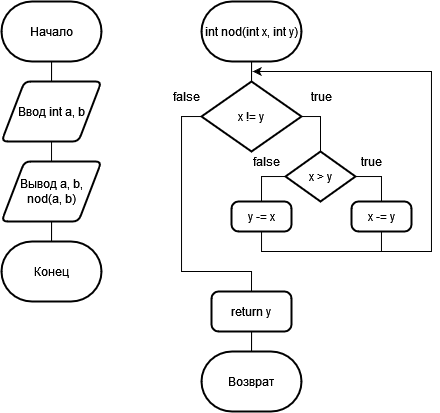

The diagram above was exported from draw.io. Its source (the exported page's mxGraphModel, read from the mxfile embedded in the PNG):
<mxGraphModel dx="989" dy="520" grid="1" gridSize="10" guides="1" tooltips="1" connect="1" arrows="1" fold="1" page="1" pageScale="1" pageWidth="827" pageHeight="1169" math="0" shadow="0">
  <root>
    <mxCell id="0" />
    <mxCell id="1" parent="0" />
    <mxCell id="SxXlV_g6SXS7L9T9Wkza-3" style="edgeStyle=orthogonalEdgeStyle;rounded=0;orthogonalLoop=1;jettySize=auto;html=1;entryX=0.5;entryY=0;entryDx=0;entryDy=0;endArrow=none;endFill=0;" edge="1" parent="1" source="SxXlV_g6SXS7L9T9Wkza-1" target="SxXlV_g6SXS7L9T9Wkza-2">
      <mxGeometry relative="1" as="geometry" />
    </mxCell>
    <mxCell id="SxXlV_g6SXS7L9T9Wkza-1" value="Начало" style="strokeWidth=2;html=1;shape=mxgraph.flowchart.terminator;whiteSpace=wrap;" vertex="1" parent="1">
      <mxGeometry x="130" y="60" width="100" height="60" as="geometry" />
    </mxCell>
    <mxCell id="SxXlV_g6SXS7L9T9Wkza-29" style="edgeStyle=orthogonalEdgeStyle;rounded=0;orthogonalLoop=1;jettySize=auto;html=1;entryX=0.539;entryY=-0.012;entryDx=0;entryDy=0;entryPerimeter=0;endArrow=none;endFill=0;" edge="1" parent="1" source="SxXlV_g6SXS7L9T9Wkza-2" target="SxXlV_g6SXS7L9T9Wkza-28">
      <mxGeometry relative="1" as="geometry" />
    </mxCell>
    <mxCell id="SxXlV_g6SXS7L9T9Wkza-2" value="Ввод int a, b" style="shape=parallelogram;html=1;strokeWidth=2;perimeter=parallelogramPerimeter;whiteSpace=wrap;rounded=1;arcSize=12;size=0.23;" vertex="1" parent="1">
      <mxGeometry x="130" y="140" width="100" height="60" as="geometry" />
    </mxCell>
    <mxCell id="SxXlV_g6SXS7L9T9Wkza-6" style="edgeStyle=orthogonalEdgeStyle;rounded=0;orthogonalLoop=1;jettySize=auto;html=1;entryX=0.5;entryY=0;entryDx=0;entryDy=0;entryPerimeter=0;endArrow=none;endFill=0;" edge="1" parent="1" source="SxXlV_g6SXS7L9T9Wkza-4" target="SxXlV_g6SXS7L9T9Wkza-5">
      <mxGeometry relative="1" as="geometry" />
    </mxCell>
    <mxCell id="SxXlV_g6SXS7L9T9Wkza-4" value="int nod(int x, int y)" style="strokeWidth=2;html=1;shape=mxgraph.flowchart.terminator;whiteSpace=wrap;" vertex="1" parent="1">
      <mxGeometry x="330" y="60" width="100" height="60" as="geometry" />
    </mxCell>
    <mxCell id="SxXlV_g6SXS7L9T9Wkza-9" style="edgeStyle=orthogonalEdgeStyle;rounded=0;orthogonalLoop=1;jettySize=auto;html=1;entryX=0.5;entryY=0;entryDx=0;entryDy=0;entryPerimeter=0;endArrow=none;endFill=0;" edge="1" parent="1" source="SxXlV_g6SXS7L9T9Wkza-5" target="SxXlV_g6SXS7L9T9Wkza-7">
      <mxGeometry relative="1" as="geometry">
        <Array as="points">
          <mxPoint x="449" y="175" />
        </Array>
      </mxGeometry>
    </mxCell>
    <mxCell id="SxXlV_g6SXS7L9T9Wkza-24" style="edgeStyle=orthogonalEdgeStyle;rounded=0;orthogonalLoop=1;jettySize=auto;html=1;entryX=0.5;entryY=0;entryDx=0;entryDy=0;endArrow=none;endFill=0;" edge="1" parent="1" source="SxXlV_g6SXS7L9T9Wkza-5" target="SxXlV_g6SXS7L9T9Wkza-23">
      <mxGeometry relative="1" as="geometry">
        <Array as="points">
          <mxPoint x="310" y="175" />
          <mxPoint x="310" y="330" />
          <mxPoint x="380" y="330" />
        </Array>
      </mxGeometry>
    </mxCell>
    <mxCell id="SxXlV_g6SXS7L9T9Wkza-5" value="x != y" style="strokeWidth=2;html=1;shape=mxgraph.flowchart.decision;whiteSpace=wrap;" vertex="1" parent="1">
      <mxGeometry x="330" y="140" width="100" height="70" as="geometry" />
    </mxCell>
    <mxCell id="SxXlV_g6SXS7L9T9Wkza-12" style="edgeStyle=orthogonalEdgeStyle;rounded=0;orthogonalLoop=1;jettySize=auto;html=1;entryX=0.5;entryY=0;entryDx=0;entryDy=0;endArrow=none;endFill=0;" edge="1" parent="1" source="SxXlV_g6SXS7L9T9Wkza-7" target="SxXlV_g6SXS7L9T9Wkza-14">
      <mxGeometry relative="1" as="geometry">
        <mxPoint x="510" y="270" as="targetPoint" />
        <Array as="points">
          <mxPoint x="510" y="235" />
        </Array>
      </mxGeometry>
    </mxCell>
    <mxCell id="SxXlV_g6SXS7L9T9Wkza-17" style="edgeStyle=orthogonalEdgeStyle;rounded=0;orthogonalLoop=1;jettySize=auto;html=1;entryX=0.5;entryY=0;entryDx=0;entryDy=0;endArrow=none;endFill=0;" edge="1" parent="1" source="SxXlV_g6SXS7L9T9Wkza-7" target="SxXlV_g6SXS7L9T9Wkza-16">
      <mxGeometry relative="1" as="geometry">
        <Array as="points">
          <mxPoint x="390" y="235" />
        </Array>
      </mxGeometry>
    </mxCell>
    <mxCell id="SxXlV_g6SXS7L9T9Wkza-7" value="x &amp;gt; y" style="strokeWidth=2;html=1;shape=mxgraph.flowchart.decision;whiteSpace=wrap;" vertex="1" parent="1">
      <mxGeometry x="414" y="210" width="70" height="50" as="geometry" />
    </mxCell>
    <mxCell id="SxXlV_g6SXS7L9T9Wkza-10" value="true" style="text;html=1;align=center;verticalAlign=middle;resizable=0;points=[];autosize=1;strokeColor=none;fillColor=none;" vertex="1" parent="1">
      <mxGeometry x="430" y="140" width="40" height="30" as="geometry" />
    </mxCell>
    <mxCell id="SxXlV_g6SXS7L9T9Wkza-20" style="edgeStyle=orthogonalEdgeStyle;rounded=0;orthogonalLoop=1;jettySize=auto;html=1;endArrow=classic;endFill=1;" edge="1" parent="1" source="SxXlV_g6SXS7L9T9Wkza-14">
      <mxGeometry relative="1" as="geometry">
        <mxPoint x="381.2" y="130" as="targetPoint" />
        <Array as="points">
          <mxPoint x="510" y="310" />
          <mxPoint x="560" y="310" />
          <mxPoint x="560" y="130" />
        </Array>
      </mxGeometry>
    </mxCell>
    <mxCell id="SxXlV_g6SXS7L9T9Wkza-14" value="x -= y" style="rounded=1;whiteSpace=wrap;html=1;absoluteArcSize=1;arcSize=14;strokeWidth=2;" vertex="1" parent="1">
      <mxGeometry x="480" y="260" width="60" height="30" as="geometry" />
    </mxCell>
    <mxCell id="SxXlV_g6SXS7L9T9Wkza-15" value="true" style="text;html=1;align=center;verticalAlign=middle;resizable=0;points=[];autosize=1;strokeColor=none;fillColor=none;" vertex="1" parent="1">
      <mxGeometry x="480" y="205" width="40" height="30" as="geometry" />
    </mxCell>
    <mxCell id="SxXlV_g6SXS7L9T9Wkza-21" style="edgeStyle=orthogonalEdgeStyle;rounded=0;orthogonalLoop=1;jettySize=auto;html=1;endArrow=none;endFill=0;" edge="1" parent="1" source="SxXlV_g6SXS7L9T9Wkza-16">
      <mxGeometry relative="1" as="geometry">
        <mxPoint x="510" y="310" as="targetPoint" />
        <Array as="points">
          <mxPoint x="390" y="310" />
        </Array>
      </mxGeometry>
    </mxCell>
    <mxCell id="SxXlV_g6SXS7L9T9Wkza-16" value="y -= x" style="rounded=1;whiteSpace=wrap;html=1;absoluteArcSize=1;arcSize=14;strokeWidth=2;" vertex="1" parent="1">
      <mxGeometry x="360" y="260" width="60" height="30" as="geometry" />
    </mxCell>
    <mxCell id="SxXlV_g6SXS7L9T9Wkza-18" value="false" style="text;html=1;align=center;verticalAlign=middle;resizable=0;points=[];autosize=1;strokeColor=none;fillColor=none;" vertex="1" parent="1">
      <mxGeometry x="370" y="205" width="50" height="30" as="geometry" />
    </mxCell>
    <mxCell id="SxXlV_g6SXS7L9T9Wkza-26" style="edgeStyle=orthogonalEdgeStyle;rounded=0;orthogonalLoop=1;jettySize=auto;html=1;entryX=0.5;entryY=0;entryDx=0;entryDy=0;entryPerimeter=0;endArrow=none;endFill=0;" edge="1" parent="1" source="SxXlV_g6SXS7L9T9Wkza-23" target="SxXlV_g6SXS7L9T9Wkza-25">
      <mxGeometry relative="1" as="geometry" />
    </mxCell>
    <mxCell id="SxXlV_g6SXS7L9T9Wkza-23" value="return y" style="rounded=1;whiteSpace=wrap;html=1;absoluteArcSize=1;arcSize=14;strokeWidth=2;" vertex="1" parent="1">
      <mxGeometry x="340" y="350" width="80" height="40" as="geometry" />
    </mxCell>
    <mxCell id="SxXlV_g6SXS7L9T9Wkza-25" value="Возврат" style="strokeWidth=2;html=1;shape=mxgraph.flowchart.terminator;whiteSpace=wrap;" vertex="1" parent="1">
      <mxGeometry x="330" y="410" width="100" height="60" as="geometry" />
    </mxCell>
    <mxCell id="SxXlV_g6SXS7L9T9Wkza-27" value="false" style="text;html=1;align=center;verticalAlign=middle;resizable=0;points=[];autosize=1;strokeColor=none;fillColor=none;" vertex="1" parent="1">
      <mxGeometry x="290" y="140" width="50" height="30" as="geometry" />
    </mxCell>
    <mxCell id="SxXlV_g6SXS7L9T9Wkza-31" style="edgeStyle=orthogonalEdgeStyle;rounded=0;orthogonalLoop=1;jettySize=auto;html=1;entryX=0.5;entryY=0;entryDx=0;entryDy=0;entryPerimeter=0;endArrow=none;endFill=0;" edge="1" parent="1" source="SxXlV_g6SXS7L9T9Wkza-28" target="SxXlV_g6SXS7L9T9Wkza-30">
      <mxGeometry relative="1" as="geometry" />
    </mxCell>
    <mxCell id="SxXlV_g6SXS7L9T9Wkza-28" value="Вывод a, b, nod(a, b)" style="shape=parallelogram;html=1;strokeWidth=2;perimeter=parallelogramPerimeter;whiteSpace=wrap;rounded=1;arcSize=12;size=0.23;" vertex="1" parent="1">
      <mxGeometry x="130" y="220" width="100" height="60" as="geometry" />
    </mxCell>
    <mxCell id="SxXlV_g6SXS7L9T9Wkza-30" value="Конец" style="strokeWidth=2;html=1;shape=mxgraph.flowchart.terminator;whiteSpace=wrap;" vertex="1" parent="1">
      <mxGeometry x="130" y="300" width="100" height="60" as="geometry" />
    </mxCell>
  </root>
</mxGraphModel>